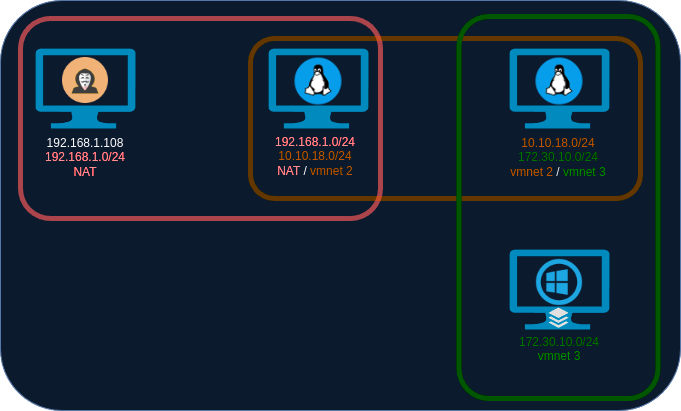

The diagram above was exported from draw.io. Its source (the exported page's mxGraphModel, read from the mxfile embedded in the PNG):
<mxGraphModel dx="1185" dy="647" grid="1" gridSize="10" guides="1" tooltips="1" connect="1" arrows="1" fold="1" page="1" pageScale="1" pageWidth="827" pageHeight="1169" background="#ffffff" math="0" shadow="0">
  <root>
    <mxCell id="0" />
    <mxCell id="1" parent="0" />
    <mxCell id="Hx5V82dw-2qVm-rW8jkW-24" value="" style="rounded=1;whiteSpace=wrap;html=1;fillColor=#dae8fc;strokeColor=#6c8ebf;" vertex="1" parent="1">
      <mxGeometry x="75" y="232" width="680" height="410" as="geometry" />
    </mxCell>
    <mxCell id="Hx5V82dw-2qVm-rW8jkW-20" value="" style="rounded=1;whiteSpace=wrap;html=1;opacity=70;fillColor=none;strokeColor=#ffb700;strokeWidth=5;" vertex="1" parent="1">
      <mxGeometry x="325" y="270" width="390" height="160" as="geometry" />
    </mxCell>
    <mxCell id="Hx5V82dw-2qVm-rW8jkW-19" value="" style="rounded=1;whiteSpace=wrap;html=1;opacity=70;fillColor=none;strokeColor=#FF6666;strokeWidth=5;" vertex="1" parent="1">
      <mxGeometry x="95" y="250" width="360" height="200" as="geometry" />
    </mxCell>
    <mxCell id="Hx5V82dw-2qVm-rW8jkW-2" value="" style="verticalLabelPosition=bottom;html=1;verticalAlign=top;align=center;strokeColor=none;fillColor=#00BEF2;shape=mxgraph.azure.computer;pointerEvents=1;" vertex="1" parent="1">
      <mxGeometry x="110" y="280" width="100" height="80" as="geometry" />
    </mxCell>
    <mxCell id="Hx5V82dw-2qVm-rW8jkW-4" value="" style="verticalLabelPosition=bottom;html=1;verticalAlign=top;align=center;strokeColor=none;fillColor=#00BEF2;shape=mxgraph.azure.computer;pointerEvents=1;" vertex="1" parent="1">
      <mxGeometry x="584" y="481" width="100" height="80" as="geometry" />
    </mxCell>
    <mxCell id="Hx5V82dw-2qVm-rW8jkW-8" value="" style="shape=image;html=1;verticalAlign=top;verticalLabelPosition=bottom;labelBackgroundColor=#ffffff;imageAspect=0;aspect=fixed;image=https://cdn1.iconfinder.com/data/icons/operating-system-flat-1/30/linux-128.png" vertex="1" parent="1">
      <mxGeometry x="605" y="284" width="58" height="58" as="geometry" />
    </mxCell>
    <mxCell id="Hx5V82dw-2qVm-rW8jkW-9" value="" style="verticalLabelPosition=bottom;html=1;verticalAlign=top;align=center;strokeColor=none;fillColor=#00BEF2;shape=mxgraph.azure.computer;pointerEvents=1;" vertex="1" parent="1">
      <mxGeometry x="584" y="280" width="100" height="80" as="geometry" />
    </mxCell>
    <mxCell id="Hx5V82dw-2qVm-rW8jkW-12" value="" style="shape=image;html=1;verticalAlign=top;verticalLabelPosition=bottom;labelBackgroundColor=#ffffff;imageAspect=0;aspect=fixed;image=https://cdn1.iconfinder.com/data/icons/operating-system-flat-1/30/linux-128.png" vertex="1" parent="1">
      <mxGeometry x="364" y="284" width="58" height="58" as="geometry" />
    </mxCell>
    <mxCell id="Hx5V82dw-2qVm-rW8jkW-13" value="" style="verticalLabelPosition=bottom;html=1;verticalAlign=top;align=center;strokeColor=none;fillColor=#00BEF2;shape=mxgraph.azure.computer;pointerEvents=1;" vertex="1" parent="1">
      <mxGeometry x="343" y="280" width="100" height="80" as="geometry" />
    </mxCell>
    <mxCell id="Hx5V82dw-2qVm-rW8jkW-16" value="" style="shape=image;html=1;verticalAlign=top;verticalLabelPosition=bottom;labelBackgroundColor=#ffffff;imageAspect=0;aspect=fixed;image=https://cdn0.iconfinder.com/data/icons/social-network-9/50/12-128.png" vertex="1" parent="1">
      <mxGeometry x="610" y="490" width="48" height="48" as="geometry" />
    </mxCell>
    <mxCell id="Hx5V82dw-2qVm-rW8jkW-17" value="" style="shape=image;html=1;verticalAlign=top;verticalLabelPosition=bottom;labelBackgroundColor=#ffffff;imageAspect=0;aspect=fixed;image=https://cdn0.iconfinder.com/data/icons/kameleon-free-pack-rounded/110/Hacker-128.png" vertex="1" parent="1">
      <mxGeometry x="137" y="289" width="46" height="46" as="geometry" />
    </mxCell>
    <mxCell id="Hx5V82dw-2qVm-rW8jkW-21" value="" style="rounded=1;whiteSpace=wrap;html=1;fillColor=none;strokeWidth=5;strokeColor=#66FF66;" vertex="1" parent="1">
      <mxGeometry x="533.5" y="248" width="199" height="382" as="geometry" />
    </mxCell>
    <mxCell id="Hx5V82dw-2qVm-rW8jkW-22" value="" style="dashed=0;outlineConnect=0;html=1;align=center;labelPosition=center;verticalLabelPosition=bottom;verticalAlign=top;shape=mxgraph.weblogos.buffer;fillColor=#221F1F;strokeColor=none" vertex="1" parent="1">
      <mxGeometry x="622.8" y="539" width="20.4" height="20.4" as="geometry" />
    </mxCell>
    <mxCell id="Hx5V82dw-2qVm-rW8jkW-25" value="192.168.1.108&lt;br&gt;&lt;font style=&quot;border-color: var(--border-color);&quot; color=&quot;#ff0000&quot;&gt;192.168.1.0/24&lt;/font&gt;&lt;br style=&quot;border-color: var(--border-color);&quot;&gt;&lt;font color=&quot;#ff0000&quot;&gt;NAT&lt;/font&gt;" style="rounded=1;whiteSpace=wrap;html=1;fillColor=none;strokeColor=none;verticalAlign=top;" vertex="1" parent="1">
      <mxGeometry x="100" y="361" width="120" height="60" as="geometry" />
    </mxCell>
    <mxCell id="Hx5V82dw-2qVm-rW8jkW-26" value="&lt;font color=&quot;#ff0000&quot;&gt;192.168.1.0/24&lt;/font&gt;&lt;br&gt;&lt;font color=&quot;#fe9000&quot;&gt;10.10.18.0/24&lt;br&gt;&lt;/font&gt;&lt;font color=&quot;#ff0000&quot;&gt;NAT &lt;/font&gt;/ &lt;font color=&quot;#fe9000&quot;&gt;vmnet 2&lt;/font&gt;" style="rounded=1;whiteSpace=wrap;html=1;fillColor=none;strokeColor=none;verticalAlign=top;" vertex="1" parent="1">
      <mxGeometry x="330" y="360" width="120" height="60" as="geometry" />
    </mxCell>
    <mxCell id="Hx5V82dw-2qVm-rW8jkW-27" value="&lt;font color=&quot;#fe9000&quot;&gt;10.10.18.0/24&lt;/font&gt;&lt;br&gt;&lt;font color=&quot;#33ff33&quot;&gt;172.30.10.0/24&lt;br&gt;&lt;/font&gt;&lt;font color=&quot;#fe9000&quot;&gt;vmnet 2 &lt;/font&gt;&lt;font color=&quot;#121212&quot;&gt;/&lt;/font&gt;&lt;font color=&quot;#fe9000&quot;&gt; &lt;/font&gt;&lt;font color=&quot;#00ff00&quot;&gt;vmnet 3&lt;/font&gt;" style="rounded=1;whiteSpace=wrap;html=1;fillColor=none;strokeColor=none;verticalAlign=top;" vertex="1" parent="1">
      <mxGeometry x="573" y="361" width="120" height="60" as="geometry" />
    </mxCell>
    <mxCell id="Hx5V82dw-2qVm-rW8jkW-28" value="&lt;font color=&quot;#33ff33&quot;&gt;172.30.10.0/24&lt;br&gt;&lt;/font&gt;&lt;font color=&quot;#00ff00&quot;&gt;vmnet 3&lt;/font&gt;" style="rounded=1;whiteSpace=wrap;html=1;fillColor=none;strokeColor=none;verticalAlign=top;" vertex="1" parent="1">
      <mxGeometry x="574" y="560.4" width="120" height="60" as="geometry" />
    </mxCell>
  </root>
</mxGraphModel>